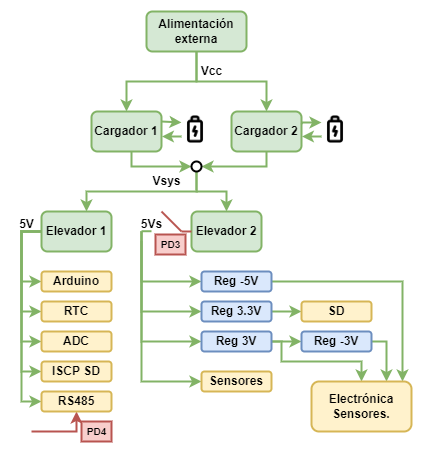

The diagram above was exported from draw.io. Its source (the exported page's mxGraphModel, read from the mxfile embedded in the PNG):
<mxGraphModel dx="1185" dy="588" grid="1" gridSize="10" guides="1" tooltips="1" connect="1" arrows="1" fold="1" page="1" pageScale="1" pageWidth="827" pageHeight="1169" math="0" shadow="0">
  <root>
    <mxCell id="0" />
    <mxCell id="1" parent="0" />
    <mxCell id="KnKU4i0ua4D8STgTgdVj-29" style="edgeStyle=orthogonalEdgeStyle;rounded=0;orthogonalLoop=1;jettySize=auto;html=1;entryX=1;entryY=0.5;entryDx=0;entryDy=0;fillColor=#d5e8d4;strokeColor=#82b366;strokeWidth=2;" parent="1" source="KnKU4i0ua4D8STgTgdVj-2" target="KnKU4i0ua4D8STgTgdVj-28" edge="1">
      <mxGeometry relative="1" as="geometry">
        <mxPoint x="525" y="210" as="targetPoint" />
        <Array as="points">
          <mxPoint x="525" y="185" />
        </Array>
      </mxGeometry>
    </mxCell>
    <mxCell id="KnKU4i0ua4D8STgTgdVj-2" value="&lt;b&gt;Cargador 2&lt;/b&gt;" style="rounded=1;whiteSpace=wrap;html=1;fillColor=#d5e8d4;strokeColor=#82b366;strokeWidth=2;" parent="1" vertex="1">
      <mxGeometry x="490" y="130" width="70" height="40" as="geometry" />
    </mxCell>
    <mxCell id="KnKU4i0ua4D8STgTgdVj-33" style="edgeStyle=orthogonalEdgeStyle;rounded=0;orthogonalLoop=1;jettySize=auto;html=1;entryX=0;entryY=0.5;entryDx=0;entryDy=0;fillColor=#d5e8d4;strokeColor=#82b366;strokeWidth=2;" parent="1" source="KnKU4i0ua4D8STgTgdVj-5" target="KnKU4i0ua4D8STgTgdVj-36" edge="1">
      <mxGeometry relative="1" as="geometry">
        <mxPoint x="290" y="300" as="targetPoint" />
        <Array as="points">
          <mxPoint x="280" y="250" />
          <mxPoint x="280" y="300" />
        </Array>
      </mxGeometry>
    </mxCell>
    <mxCell id="KnKU4i0ua4D8STgTgdVj-37" style="edgeStyle=orthogonalEdgeStyle;rounded=0;orthogonalLoop=1;jettySize=auto;html=1;entryX=0;entryY=0.5;entryDx=0;entryDy=0;fillColor=#d5e8d4;strokeColor=#82b366;strokeWidth=2;" parent="1" source="KnKU4i0ua4D8STgTgdVj-5" target="KnKU4i0ua4D8STgTgdVj-38" edge="1">
      <mxGeometry relative="1" as="geometry">
        <mxPoint x="240" y="340" as="targetPoint" />
        <Array as="points">
          <mxPoint x="280" y="250" />
          <mxPoint x="280" y="330" />
        </Array>
      </mxGeometry>
    </mxCell>
    <mxCell id="KnKU4i0ua4D8STgTgdVj-41" style="edgeStyle=orthogonalEdgeStyle;rounded=0;orthogonalLoop=1;jettySize=auto;html=1;entryX=0;entryY=0.5;entryDx=0;entryDy=0;fillColor=#d5e8d4;strokeColor=#82b366;strokeWidth=2;" parent="1" source="KnKU4i0ua4D8STgTgdVj-5" target="KnKU4i0ua4D8STgTgdVj-39" edge="1">
      <mxGeometry relative="1" as="geometry">
        <Array as="points">
          <mxPoint x="280" y="250" />
          <mxPoint x="280" y="360" />
        </Array>
      </mxGeometry>
    </mxCell>
    <mxCell id="KnKU4i0ua4D8STgTgdVj-42" style="edgeStyle=orthogonalEdgeStyle;rounded=0;orthogonalLoop=1;jettySize=auto;html=1;entryX=0;entryY=0.5;entryDx=0;entryDy=0;fillColor=#d5e8d4;strokeColor=#82b366;strokeWidth=2;" parent="1" source="KnKU4i0ua4D8STgTgdVj-5" target="KnKU4i0ua4D8STgTgdVj-40" edge="1">
      <mxGeometry relative="1" as="geometry">
        <Array as="points">
          <mxPoint x="280" y="250" />
          <mxPoint x="280" y="390" />
        </Array>
      </mxGeometry>
    </mxCell>
    <mxCell id="KnKU4i0ua4D8STgTgdVj-10" style="edgeStyle=orthogonalEdgeStyle;rounded=0;orthogonalLoop=1;jettySize=auto;html=1;exitX=0;exitY=0.75;exitDx=0;exitDy=0;entryX=1.006;entryY=0.646;entryDx=0;entryDy=0;entryPerimeter=0;fillColor=#d5e8d4;strokeColor=#82b366;strokeWidth=2;" parent="1" source="KnKU4i0ua4D8STgTgdVj-8" target="KnKU4i0ua4D8STgTgdVj-2" edge="1">
      <mxGeometry relative="1" as="geometry" />
    </mxCell>
    <mxCell id="KnKU4i0ua4D8STgTgdVj-74" style="edgeStyle=orthogonalEdgeStyle;rounded=0;orthogonalLoop=1;jettySize=auto;html=1;exitX=1.005;exitY=0.317;exitDx=0;exitDy=0;entryX=0;entryY=0.25;entryDx=0;entryDy=0;fontSize=10;exitPerimeter=0;fillColor=#d5e8d4;strokeColor=#82b366;strokeWidth=2;" parent="1" source="KnKU4i0ua4D8STgTgdVj-2" target="KnKU4i0ua4D8STgTgdVj-8" edge="1">
      <mxGeometry relative="1" as="geometry">
        <Array as="points">
          <mxPoint x="560" y="141" />
        </Array>
      </mxGeometry>
    </mxCell>
    <mxCell id="KnKU4i0ua4D8STgTgdVj-8" value="" style="shape=image;html=1;verticalAlign=top;verticalLabelPosition=bottom;labelBackgroundColor=#ffffff;imageAspect=0;aspect=fixed;image=https://cdn3.iconfinder.com/data/icons/user-interface-797/32/User_interface_batery_energy_charging_power-128.png;fillColor=#d5e8d4;strokeColor=#82b366;strokeWidth=2;" parent="1" vertex="1">
      <mxGeometry x="580" y="134" width="28" height="28" as="geometry" />
    </mxCell>
    <mxCell id="KnKU4i0ua4D8STgTgdVj-17" style="edgeStyle=orthogonalEdgeStyle;rounded=0;orthogonalLoop=1;jettySize=auto;html=1;exitX=1;exitY=0.25;exitDx=0;exitDy=0;entryX=0;entryY=0.25;entryDx=0;entryDy=0;fillColor=#d5e8d4;strokeColor=#82b366;strokeWidth=2;" parent="1" source="KnKU4i0ua4D8STgTgdVj-18" target="KnKU4i0ua4D8STgTgdVj-20" edge="1">
      <mxGeometry relative="1" as="geometry">
        <Array as="points">
          <mxPoint x="420" y="141" />
        </Array>
      </mxGeometry>
    </mxCell>
    <mxCell id="KnKU4i0ua4D8STgTgdVj-26" style="edgeStyle=orthogonalEdgeStyle;rounded=0;orthogonalLoop=1;jettySize=auto;html=1;entryX=0;entryY=0.5;entryDx=0;entryDy=0;fillColor=#d5e8d4;strokeColor=#82b366;strokeWidth=2;" parent="1" source="KnKU4i0ua4D8STgTgdVj-18" target="KnKU4i0ua4D8STgTgdVj-28" edge="1">
      <mxGeometry relative="1" as="geometry">
        <mxPoint x="400" y="200" as="targetPoint" />
        <Array as="points">
          <mxPoint x="390" y="185" />
        </Array>
      </mxGeometry>
    </mxCell>
    <mxCell id="KnKU4i0ua4D8STgTgdVj-18" value="&lt;b&gt;Cargador 1&lt;/b&gt;" style="rounded=1;whiteSpace=wrap;html=1;fillColor=#d5e8d4;strokeColor=#82b366;strokeWidth=2;" parent="1" vertex="1">
      <mxGeometry x="350" y="130" width="70" height="40" as="geometry" />
    </mxCell>
    <mxCell id="KnKU4i0ua4D8STgTgdVj-20" value="" style="shape=image;html=1;verticalAlign=top;verticalLabelPosition=bottom;labelBackgroundColor=#ffffff;imageAspect=0;aspect=fixed;image=https://cdn3.iconfinder.com/data/icons/user-interface-797/32/User_interface_batery_energy_charging_power-128.png;fillColor=#d5e8d4;strokeColor=#82b366;imageBackground=default;strokeWidth=2;" parent="1" vertex="1">
      <mxGeometry x="440" y="134" width="28" height="28" as="geometry" />
    </mxCell>
    <mxCell id="KnKU4i0ua4D8STgTgdVj-19" style="edgeStyle=orthogonalEdgeStyle;rounded=0;orthogonalLoop=1;jettySize=auto;html=1;exitX=0;exitY=0.75;exitDx=0;exitDy=0;entryX=1.006;entryY=0.646;entryDx=0;entryDy=0;entryPerimeter=0;fillColor=#d5e8d4;strokeColor=#82b366;strokeWidth=2;" parent="1" source="KnKU4i0ua4D8STgTgdVj-20" target="KnKU4i0ua4D8STgTgdVj-18" edge="1">
      <mxGeometry relative="1" as="geometry" />
    </mxCell>
    <mxCell id="KnKU4i0ua4D8STgTgdVj-23" style="edgeStyle=orthogonalEdgeStyle;rounded=0;orthogonalLoop=1;jettySize=auto;html=1;entryX=0.5;entryY=0;entryDx=0;entryDy=0;fillColor=#d5e8d4;strokeColor=#82b366;strokeWidth=2;" parent="1" source="KnKU4i0ua4D8STgTgdVj-22" target="KnKU4i0ua4D8STgTgdVj-18" edge="1">
      <mxGeometry relative="1" as="geometry">
        <mxPoint x="475" y="90" as="targetPoint" />
        <Array as="points">
          <mxPoint x="455" y="100" />
          <mxPoint x="385" y="100" />
        </Array>
      </mxGeometry>
    </mxCell>
    <mxCell id="KnKU4i0ua4D8STgTgdVj-24" style="edgeStyle=orthogonalEdgeStyle;rounded=0;orthogonalLoop=1;jettySize=auto;html=1;entryX=0.5;entryY=0;entryDx=0;entryDy=0;fillColor=#d5e8d4;strokeColor=#82b366;strokeWidth=2;" parent="1" source="KnKU4i0ua4D8STgTgdVj-22" target="KnKU4i0ua4D8STgTgdVj-2" edge="1">
      <mxGeometry relative="1" as="geometry" />
    </mxCell>
    <mxCell id="KnKU4i0ua4D8STgTgdVj-22" value="&lt;b&gt;Alimentación externa&lt;/b&gt;" style="rounded=1;whiteSpace=wrap;html=1;fillColor=#d5e8d4;strokeColor=#82b366;strokeWidth=2;" parent="1" vertex="1">
      <mxGeometry x="405" y="30" width="100" height="40" as="geometry" />
    </mxCell>
    <mxCell id="KnKU4i0ua4D8STgTgdVj-25" value="&lt;b&gt;Vcc&lt;/b&gt;" style="text;html=1;align=center;verticalAlign=middle;resizable=0;points=[];autosize=1;strokeWidth=2;" parent="1" vertex="1">
      <mxGeometry x="450" y="80" width="40" height="20" as="geometry" />
    </mxCell>
    <mxCell id="KnKU4i0ua4D8STgTgdVj-30" style="edgeStyle=orthogonalEdgeStyle;rounded=0;orthogonalLoop=1;jettySize=auto;html=1;fillColor=#d5e8d4;strokeColor=#82b366;strokeWidth=2;" parent="1" source="KnKU4i0ua4D8STgTgdVj-28" target="KnKU4i0ua4D8STgTgdVj-5" edge="1">
      <mxGeometry relative="1" as="geometry">
        <Array as="points">
          <mxPoint x="455" y="210" />
          <mxPoint x="345" y="210" />
        </Array>
      </mxGeometry>
    </mxCell>
    <mxCell id="KnKU4i0ua4D8STgTgdVj-31" style="edgeStyle=orthogonalEdgeStyle;rounded=0;orthogonalLoop=1;jettySize=auto;html=1;entryX=0.5;entryY=0;entryDx=0;entryDy=0;fillColor=#d5e8d4;strokeColor=#82b366;strokeWidth=2;" parent="1" source="KnKU4i0ua4D8STgTgdVj-28" target="KnKU4i0ua4D8STgTgdVj-47" edge="1">
      <mxGeometry relative="1" as="geometry">
        <mxPoint x="485" y="230" as="targetPoint" />
        <Array as="points">
          <mxPoint x="455" y="210" />
          <mxPoint x="485" y="210" />
        </Array>
      </mxGeometry>
    </mxCell>
    <mxCell id="KnKU4i0ua4D8STgTgdVj-28" value="" style="ellipse;strokeWidth=2;" parent="1" vertex="1">
      <mxGeometry x="450" y="180" width="10" height="10" as="geometry" />
    </mxCell>
    <mxCell id="KnKU4i0ua4D8STgTgdVj-32" value="&lt;b&gt;Vsys&lt;/b&gt;" style="text;html=1;align=center;verticalAlign=middle;resizable=0;points=[];autosize=1;strokeWidth=2;" parent="1" vertex="1">
      <mxGeometry x="405" y="190" width="40" height="20" as="geometry" />
    </mxCell>
    <mxCell id="KnKU4i0ua4D8STgTgdVj-34" value="&lt;b&gt;5V&lt;/b&gt;" style="text;html=1;align=center;verticalAlign=middle;resizable=0;points=[];autosize=1;strokeWidth=2;" parent="1" vertex="1">
      <mxGeometry x="270" y="233" width="30" height="20" as="geometry" />
    </mxCell>
    <mxCell id="KnKU4i0ua4D8STgTgdVj-36" value="&lt;b&gt;Arduino&lt;/b&gt;" style="rounded=1;whiteSpace=wrap;html=1;fillColor=#fff2cc;strokeColor=#d6b656;strokeWidth=2;" parent="1" vertex="1">
      <mxGeometry x="300" y="290" width="70" height="20" as="geometry" />
    </mxCell>
    <mxCell id="KnKU4i0ua4D8STgTgdVj-38" value="&lt;b&gt;RTC&lt;/b&gt;" style="rounded=1;whiteSpace=wrap;html=1;fillColor=#fff2cc;strokeColor=#d6b656;strokeWidth=2;" parent="1" vertex="1">
      <mxGeometry x="300" y="320" width="70" height="20" as="geometry" />
    </mxCell>
    <mxCell id="KnKU4i0ua4D8STgTgdVj-39" value="&lt;b&gt;ADC&lt;/b&gt;" style="rounded=1;whiteSpace=wrap;html=1;fillColor=#fff2cc;strokeColor=#d6b656;strokeWidth=2;" parent="1" vertex="1">
      <mxGeometry x="300" y="350" width="70" height="20" as="geometry" />
    </mxCell>
    <mxCell id="KnKU4i0ua4D8STgTgdVj-40" value="&lt;b&gt;ISCP SD&lt;/b&gt;" style="rounded=1;whiteSpace=wrap;html=1;fillColor=#fff2cc;strokeColor=#d6b656;strokeWidth=2;" parent="1" vertex="1">
      <mxGeometry x="300" y="380" width="70" height="20" as="geometry" />
    </mxCell>
    <mxCell id="KnKU4i0ua4D8STgTgdVj-47" value="&lt;b&gt;Elevador 2&lt;/b&gt;" style="rounded=1;whiteSpace=wrap;html=1;fillColor=#d5e8d4;strokeColor=#82b366;strokeWidth=2;" parent="1" vertex="1">
      <mxGeometry x="450" y="230" width="70" height="40" as="geometry" />
    </mxCell>
    <mxCell id="KnKU4i0ua4D8STgTgdVj-48" value="&lt;b&gt;5Vs&lt;/b&gt;" style="text;html=1;align=center;verticalAlign=middle;resizable=0;points=[];autosize=1;strokeWidth=2;" parent="1" vertex="1">
      <mxGeometry x="390" y="233" width="40" height="20" as="geometry" />
    </mxCell>
    <mxCell id="KnKU4i0ua4D8STgTgdVj-59" style="edgeStyle=orthogonalEdgeStyle;rounded=0;orthogonalLoop=1;jettySize=auto;html=1;entryX=0.91;entryY=0;entryDx=0;entryDy=0;entryPerimeter=0;fontSize=10;fillColor=#d5e8d4;strokeColor=#82b366;strokeWidth=2;" parent="1" source="KnKU4i0ua4D8STgTgdVj-49" target="KnKU4i0ua4D8STgTgdVj-55" edge="1">
      <mxGeometry relative="1" as="geometry" />
    </mxCell>
    <mxCell id="KnKU4i0ua4D8STgTgdVj-69" style="edgeStyle=orthogonalEdgeStyle;rounded=0;orthogonalLoop=1;jettySize=auto;html=1;fontSize=10;fillColor=#d5e8d4;strokeColor=#82b366;strokeWidth=2;" parent="1" target="KnKU4i0ua4D8STgTgdVj-49" edge="1">
      <mxGeometry relative="1" as="geometry">
        <mxPoint x="400" y="250" as="sourcePoint" />
        <Array as="points">
          <mxPoint x="400" y="300" />
        </Array>
      </mxGeometry>
    </mxCell>
    <mxCell id="KnKU4i0ua4D8STgTgdVj-49" value="&lt;b&gt;Reg -5V&lt;/b&gt;" style="rounded=1;whiteSpace=wrap;html=1;fillColor=#dae8fc;strokeColor=#6c8ebf;strokeWidth=2;" parent="1" vertex="1">
      <mxGeometry x="460" y="290" width="70" height="20" as="geometry" />
    </mxCell>
    <mxCell id="KnKU4i0ua4D8STgTgdVj-62" style="edgeStyle=orthogonalEdgeStyle;rounded=0;orthogonalLoop=1;jettySize=auto;html=1;fontSize=10;entryX=0;entryY=0.5;entryDx=0;entryDy=0;fillColor=#d5e8d4;strokeColor=#82b366;strokeWidth=2;" parent="1" source="KnKU4i0ua4D8STgTgdVj-50" target="KnKU4i0ua4D8STgTgdVj-63" edge="1">
      <mxGeometry relative="1" as="geometry">
        <mxPoint x="560" y="330" as="targetPoint" />
      </mxGeometry>
    </mxCell>
    <mxCell id="KnKU4i0ua4D8STgTgdVj-70" style="edgeStyle=orthogonalEdgeStyle;rounded=0;orthogonalLoop=1;jettySize=auto;html=1;fontSize=10;fillColor=#d5e8d4;strokeColor=#82b366;strokeWidth=2;" parent="1" target="KnKU4i0ua4D8STgTgdVj-50" edge="1">
      <mxGeometry relative="1" as="geometry">
        <mxPoint x="400" y="250" as="sourcePoint" />
        <Array as="points">
          <mxPoint x="400" y="330" />
        </Array>
      </mxGeometry>
    </mxCell>
    <mxCell id="KnKU4i0ua4D8STgTgdVj-50" value="&lt;b&gt;Reg 3.3V&lt;/b&gt;" style="rounded=1;whiteSpace=wrap;html=1;fillColor=#dae8fc;strokeColor=#6c8ebf;strokeWidth=2;" parent="1" vertex="1">
      <mxGeometry x="460" y="320" width="70" height="20" as="geometry" />
    </mxCell>
    <mxCell id="KnKU4i0ua4D8STgTgdVj-57" style="edgeStyle=orthogonalEdgeStyle;rounded=0;orthogonalLoop=1;jettySize=auto;html=1;entryX=0;entryY=0.5;entryDx=0;entryDy=0;fontSize=10;fillColor=#d5e8d4;strokeColor=#82b366;strokeWidth=2;" parent="1" source="KnKU4i0ua4D8STgTgdVj-51" target="KnKU4i0ua4D8STgTgdVj-52" edge="1">
      <mxGeometry relative="1" as="geometry" />
    </mxCell>
    <mxCell id="KnKU4i0ua4D8STgTgdVj-58" style="edgeStyle=orthogonalEdgeStyle;rounded=0;orthogonalLoop=1;jettySize=auto;html=1;entryX=0.5;entryY=0;entryDx=0;entryDy=0;fontSize=10;fillColor=#d5e8d4;strokeColor=#82b366;strokeWidth=2;" parent="1" source="KnKU4i0ua4D8STgTgdVj-51" target="KnKU4i0ua4D8STgTgdVj-55" edge="1">
      <mxGeometry relative="1" as="geometry">
        <Array as="points">
          <mxPoint x="540" y="360" />
          <mxPoint x="540" y="380" />
          <mxPoint x="620" y="380" />
        </Array>
      </mxGeometry>
    </mxCell>
    <mxCell id="KnKU4i0ua4D8STgTgdVj-71" style="edgeStyle=orthogonalEdgeStyle;rounded=0;orthogonalLoop=1;jettySize=auto;html=1;fontSize=10;fillColor=#d5e8d4;strokeColor=#82b366;strokeWidth=2;" parent="1" target="KnKU4i0ua4D8STgTgdVj-51" edge="1">
      <mxGeometry relative="1" as="geometry">
        <mxPoint x="400" y="250" as="sourcePoint" />
        <Array as="points">
          <mxPoint x="400" y="360" />
        </Array>
      </mxGeometry>
    </mxCell>
    <mxCell id="KnKU4i0ua4D8STgTgdVj-51" value="&lt;b&gt;Reg 3V&lt;/b&gt;" style="rounded=1;whiteSpace=wrap;html=1;fillColor=#dae8fc;strokeColor=#6c8ebf;strokeWidth=2;" parent="1" vertex="1">
      <mxGeometry x="460" y="350" width="70" height="20" as="geometry" />
    </mxCell>
    <mxCell id="KnKU4i0ua4D8STgTgdVj-56" style="edgeStyle=orthogonalEdgeStyle;rounded=0;orthogonalLoop=1;jettySize=auto;html=1;entryX=0.75;entryY=0;entryDx=0;entryDy=0;fontSize=10;fillColor=#d5e8d4;strokeColor=#82b366;strokeWidth=2;" parent="1" source="KnKU4i0ua4D8STgTgdVj-52" target="KnKU4i0ua4D8STgTgdVj-55" edge="1">
      <mxGeometry relative="1" as="geometry">
        <Array as="points">
          <mxPoint x="645" y="360" />
        </Array>
      </mxGeometry>
    </mxCell>
    <mxCell id="KnKU4i0ua4D8STgTgdVj-52" value="&lt;b&gt;Reg -3V&lt;/b&gt;" style="rounded=1;whiteSpace=wrap;html=1;fillColor=#dae8fc;strokeColor=#6c8ebf;strokeWidth=2;" parent="1" vertex="1">
      <mxGeometry x="560" y="350" width="70" height="20" as="geometry" />
    </mxCell>
    <mxCell id="KnKU4i0ua4D8STgTgdVj-72" style="edgeStyle=orthogonalEdgeStyle;rounded=0;orthogonalLoop=1;jettySize=auto;html=1;fontSize=10;fillColor=#d5e8d4;strokeColor=#82b366;strokeWidth=2;" parent="1" target="KnKU4i0ua4D8STgTgdVj-54" edge="1">
      <mxGeometry relative="1" as="geometry">
        <mxPoint x="400" y="260" as="sourcePoint" />
        <Array as="points">
          <mxPoint x="400" y="400" />
        </Array>
      </mxGeometry>
    </mxCell>
    <mxCell id="KnKU4i0ua4D8STgTgdVj-54" value="&lt;b&gt;Sensores&lt;/b&gt;" style="rounded=1;whiteSpace=wrap;html=1;fillColor=#fff2cc;strokeColor=#d6b656;strokeWidth=2;" parent="1" vertex="1">
      <mxGeometry x="460" y="390" width="70" height="20" as="geometry" />
    </mxCell>
    <mxCell id="KnKU4i0ua4D8STgTgdVj-55" value="&lt;font style=&quot;font-size: 12px&quot;&gt;&lt;b&gt;Electrónica Sensores.&lt;/b&gt;&lt;/font&gt;" style="rounded=1;whiteSpace=wrap;html=1;fillColor=#fff2cc;strokeColor=#d6b656;strokeWidth=2;" parent="1" vertex="1">
      <mxGeometry x="570" y="400" width="100" height="50" as="geometry" />
    </mxCell>
    <mxCell id="KnKU4i0ua4D8STgTgdVj-63" value="&lt;b&gt;SD&lt;/b&gt;" style="rounded=1;whiteSpace=wrap;html=1;fillColor=#fff2cc;strokeColor=#d6b656;strokeWidth=2;" parent="1" vertex="1">
      <mxGeometry x="560" y="320" width="70" height="20" as="geometry" />
    </mxCell>
    <mxCell id="KnKU4i0ua4D8STgTgdVj-64" value="" style="endArrow=none;html=1;rounded=0;fontSize=10;entryX=0;entryY=0.5;entryDx=0;entryDy=0;fillColor=#f8cecc;strokeColor=#b85450;strokeWidth=2;" parent="1" target="KnKU4i0ua4D8STgTgdVj-47" edge="1">
      <mxGeometry width="50" height="50" relative="1" as="geometry">
        <mxPoint x="440" y="250" as="sourcePoint" />
        <mxPoint x="450" y="250" as="targetPoint" />
      </mxGeometry>
    </mxCell>
    <mxCell id="KnKU4i0ua4D8STgTgdVj-66" value="" style="endArrow=none;html=1;rounded=0;fontSize=10;fillColor=#f8cecc;strokeColor=#b85450;strokeWidth=2;" parent="1" edge="1">
      <mxGeometry width="50" height="50" relative="1" as="geometry">
        <mxPoint x="440" y="250" as="sourcePoint" />
        <mxPoint x="420" y="230" as="targetPoint" />
      </mxGeometry>
    </mxCell>
    <mxCell id="KnKU4i0ua4D8STgTgdVj-67" value="" style="endArrow=none;html=1;rounded=0;fontSize=10;entryX=0;entryY=0.5;entryDx=0;entryDy=0;fillColor=#d5e8d4;strokeColor=#82b366;strokeWidth=2;" parent="1" edge="1">
      <mxGeometry width="50" height="50" relative="1" as="geometry">
        <mxPoint x="400" y="249.72" as="sourcePoint" />
        <mxPoint x="410" y="249.72" as="targetPoint" />
      </mxGeometry>
    </mxCell>
    <mxCell id="KnKU4i0ua4D8STgTgdVj-73" value="&lt;b&gt;PD3&lt;/b&gt;" style="text;html=1;align=center;verticalAlign=middle;resizable=0;points=[];autosize=1;fontSize=10;fillColor=#f8cecc;strokeColor=#b85450;strokeWidth=2;" parent="1" vertex="1">
      <mxGeometry x="414" y="253" width="30" height="20" as="geometry" />
    </mxCell>
    <mxCell id="4un88CyspH35AofVpQZZ-3" style="edgeStyle=orthogonalEdgeStyle;rounded=0;orthogonalLoop=1;jettySize=auto;html=1;entryX=0;entryY=0.5;entryDx=0;entryDy=0;fillColor=#d5e8d4;strokeColor=#82b366;strokeWidth=2;" edge="1" parent="1">
      <mxGeometry relative="1" as="geometry">
        <Array as="points">
          <mxPoint x="310" y="250" />
          <mxPoint x="280" y="250" />
          <mxPoint x="280" y="420" />
        </Array>
        <mxPoint x="310" y="260" as="sourcePoint" />
        <mxPoint x="300.0000000000001" y="420" as="targetPoint" />
      </mxGeometry>
    </mxCell>
    <mxCell id="KnKU4i0ua4D8STgTgdVj-5" value="&lt;b&gt;Elevador 1&lt;/b&gt;" style="rounded=1;whiteSpace=wrap;html=1;fillColor=#d5e8d4;strokeColor=#82b366;strokeWidth=2;" parent="1" vertex="1">
      <mxGeometry x="300" y="230" width="70" height="40" as="geometry" />
    </mxCell>
    <mxCell id="4un88CyspH35AofVpQZZ-7" style="edgeStyle=orthogonalEdgeStyle;rounded=0;orthogonalLoop=1;jettySize=auto;html=1;fillColor=#f8cecc;strokeColor=#b85450;strokeWidth=2;" edge="1" parent="1" target="4un88CyspH35AofVpQZZ-8">
      <mxGeometry relative="1" as="geometry">
        <mxPoint x="290" y="450" as="sourcePoint" />
      </mxGeometry>
    </mxCell>
    <mxCell id="4un88CyspH35AofVpQZZ-8" value="&lt;b&gt;RS485&lt;/b&gt;" style="rounded=1;whiteSpace=wrap;html=1;fillColor=#fff2cc;strokeColor=#d6b656;strokeWidth=2;" vertex="1" parent="1">
      <mxGeometry x="300" y="410" width="70" height="20" as="geometry" />
    </mxCell>
    <mxCell id="4un88CyspH35AofVpQZZ-9" value="&lt;b&gt;PD4&lt;/b&gt;" style="text;html=1;align=center;verticalAlign=middle;resizable=0;points=[];autosize=1;fontSize=10;fillColor=#f8cecc;strokeColor=#b85450;strokeWidth=2;" vertex="1" parent="1">
      <mxGeometry x="340" y="440" width="30" height="20" as="geometry" />
    </mxCell>
  </root>
</mxGraphModel>